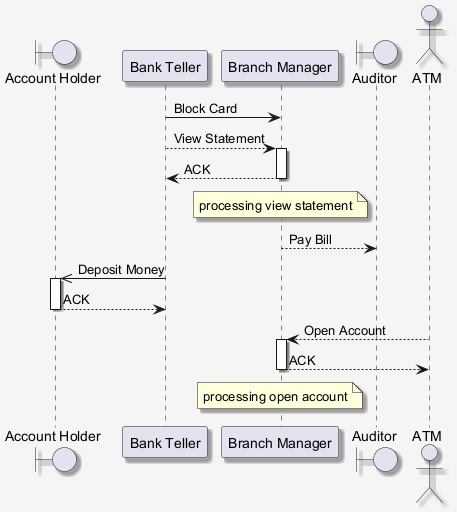

The diagram above was rendered by PlantUML. Its source (embedded in the PNG):
@startuml
skinparam shadowing false
skinparam backgroundColor #F5F5F5
skinparam shadowing true
boundary "Account Holder" as AH
participant "Bank Teller" as BT
participant "Branch Manager" as BM
boundary "Auditor" as A
actor "ATM" as A2
BT -> BM : Block Card
BT --> BM : View Statement
activate BM
BM --> BT : ACK
deactivate BM
note over BM : processing view statement
BM --> A : Pay Bill
BT ->> AH : Deposit Money
activate AH
AH --> BT : ACK
deactivate AH
A2 --> BM : Open Account
activate BM
BM --> A2 : ACK
deactivate BM
note over BM : processing open account
@enduml